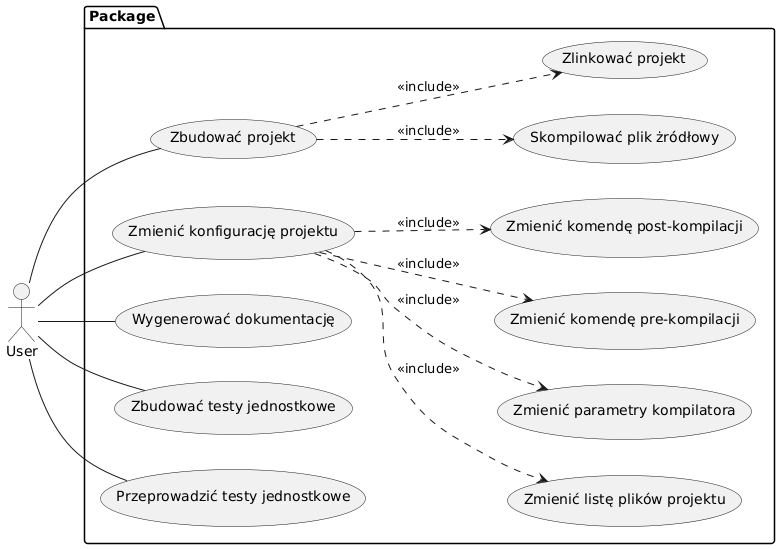

The diagram above was rendered by PlantUML. Its source (embedded in the PNG):
@startuml
left to right direction
actor User as u

package Package {
  usecase "Zbudować projekt" as UC1
  usecase "Skompilować plik żródłowy" as UC2
  usecase "Zlinkować projekt" as UC3
  usecase "Zmienić konfigurację projektu" as UC4
  usecase "Zmienić listę plików projektu" as UC5
  usecase "Zmienić parametry kompilatora" as UC6
  usecase "Zmienić komendę pre-kompilacji" as UC7
  usecase "Zmienić komendę post-kompilacji" as UC8
  usecase "Wygenerować dokumentację" as UC9
  usecase "Zbudować testy jednostkowe" as UC10
  usecase "Przeprowadzić testy jednostkowe" as UC11
}

u -- UC1
u -- UC4
u -- UC9
u -- UC10
u -- UC11

UC1 ..> UC2: <<include>>
UC1 ..> UC3: <<include>>
UC4 ..> UC5: <<include>>
UC4 ..> UC6: <<include>>
UC4 ..> UC7: <<include>>
UC4 ..> UC8: <<include>>
@enduml